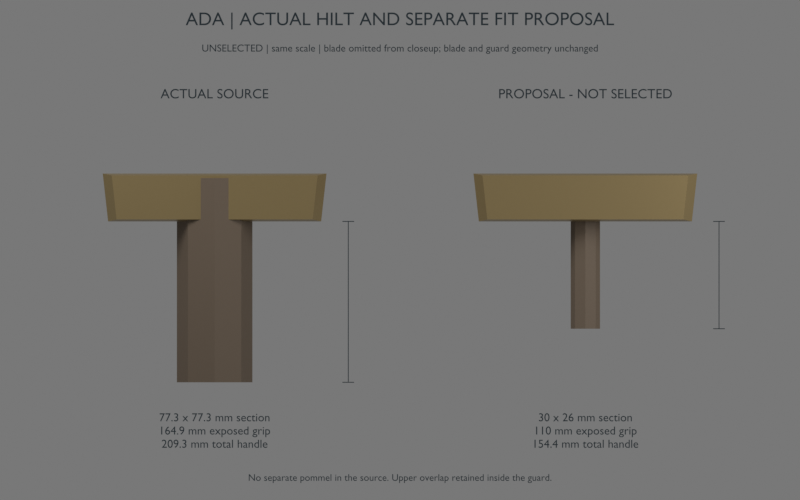 # Source: ada_bw4_hilt_proposal_UNSELECTED_REVIEW.blend  (saved by Blender 5.1.30; exported with 4.5.12 LTS)
import bpy
from mathutils import Matrix  # noqa: F401  (used for matrix-valued properties, if any)

bpy.ops.wm.read_factory_settings(use_empty=True)
scene = bpy.context.scene
scene.name = 'Scene'

# ---- materials (node trees are filled in below, after node groups)
mat_review_grip = bpy.data.materials.new('Review grip')
mat_review_grip.diffuse_color = (0.15, 0.11, 0.075, 1.0)
mat_review_guard = bpy.data.materials.new('Review guard')
mat_review_guard.diffuse_color = (0.35, 0.26, 0.12, 1.0)
mat_review_steel = bpy.data.materials.new('Review steel')
mat_review_steel.diffuse_color = (0.34, 0.39, 0.43, 1.0)
mat_annotation = bpy.data.materials.new('Annotation')
mat_annotation.diffuse_color = (0.035, 0.045, 0.06, 1.0)

# ---- material node trees
mat_review_grip.use_nodes = True; mat_review_grip.node_tree.nodes.clear()
_N = mat_review_grip.node_tree.nodes; _L = mat_review_grip.node_tree.links
n0 = _N.new('ShaderNodeBsdfPrincipled'); n0.name = 'Principled BSDF'; n0.location = (-200, 100)
n0.inputs[0].default_value = (0.15, 0.11, 0.075, 1.0)
n0.inputs[2].default_value = 0.7
n1 = _N.new('ShaderNodeOutputMaterial'); n1.name = 'Material Output'; n1.location = (200, 100)
_L.new(n0.outputs[0], n1.inputs[0])
n1.is_active_output = True
mat_review_guard.use_nodes = True; mat_review_guard.node_tree.nodes.clear()
_N = mat_review_guard.node_tree.nodes; _L = mat_review_guard.node_tree.links
n0 = _N.new('ShaderNodeBsdfPrincipled'); n0.name = 'Principled BSDF'; n0.location = (-200, 100)
n0.inputs[0].default_value = (0.35, 0.26, 0.12, 1.0)
n0.inputs[1].default_value = 0.55
n0.inputs[2].default_value = 0.35
n1 = _N.new('ShaderNodeOutputMaterial'); n1.name = 'Material Output'; n1.location = (200, 100)
_L.new(n0.outputs[0], n1.inputs[0])
n1.is_active_output = True
mat_review_steel.use_nodes = True; mat_review_steel.node_tree.nodes.clear()
_N = mat_review_steel.node_tree.nodes; _L = mat_review_steel.node_tree.links
n0 = _N.new('ShaderNodeBsdfPrincipled'); n0.name = 'Principled BSDF'; n0.location = (-200, 100)
n0.inputs[0].default_value = (0.34, 0.39, 0.43, 1.0)
n0.inputs[1].default_value = 0.6
n0.inputs[2].default_value = 0.28
n1 = _N.new('ShaderNodeOutputMaterial'); n1.name = 'Material Output'; n1.location = (200, 100)
_L.new(n0.outputs[0], n1.inputs[0])
n1.is_active_output = True
mat_annotation.use_nodes = True; mat_annotation.node_tree.nodes.clear()
_N = mat_annotation.node_tree.nodes; _L = mat_annotation.node_tree.links
n0 = _N.new('ShaderNodeEmission'); n0.name = 'Emission'; n0.location = (0, 0)
n0.inputs[0].default_value = (0.018, 0.025, 0.03, 1.0)
n1 = _N.new('ShaderNodeOutputMaterial'); n1.name = 'Material Output'; n1.location = (0, 0)
_L.new(n0.outputs[0], n1.inputs[0])
n1.is_active_output = True

# ---- world
world_neutral_review_world = bpy.data.worlds.new('Neutral review world'); scene.world = world_neutral_review_world
world_neutral_review_world.use_nodes = True; world_neutral_review_world.node_tree.nodes.clear()
_N = world_neutral_review_world.node_tree.nodes; _L = world_neutral_review_world.node_tree.links
n0 = _N.new('ShaderNodeBackground'); n0.name = 'Background'; n0.location = (-200, 100)
n0.inputs[0].default_value = (0.75, 0.75, 0.75, 1.0)
n0.inputs[1].default_value = 0.25
n1 = _N.new('ShaderNodeOutputWorld'); n1.name = 'World Output'; n1.location = (200, 100)
_L.new(n0.outputs[0], n1.inputs[0])
n1.is_active_output = True

# ---- cameras
cam_hilt_comparison_camera = bpy.data.cameras.new('Hilt comparison camera')
cam_hilt_comparison_camera.type = 'ORTHO'
cam_hilt_comparison_camera.ortho_scale = 0.82

# ---- lights
light_key = bpy.data.lights.new('Key', 'AREA')
light_key.energy = 5.0
light_key.shape = 'DISK'
light_key.size = 0.5
light_fill = bpy.data.lights.new('Fill', 'AREA')
light_fill.energy = 2.0
light_fill.shape = 'DISK'
light_fill.size = 0.45

# ---- meshes
me_actual_handle_mesh = bpy.data.meshes.new('Actual_Handle_MESH')
me_actual_handle_mesh.from_pydata([(-0.6211, 0.1001, 0.645), (-0.6097, 0.07277, 0.645), (-0.5824, 0.06144, 0.645), (-0.5551, 0.07277, 0.645), (-0.5437, 0.1001, 0.645), (-0.5551, 0.1274, 0.645), (-0.5824, 0.1388, 0.645), (-0.6097, 0.1274, 0.645), (-0.6211, 0.1001, 0.8543), (-0.6097, 0.07277, 0.8543), (-0.5824, 0.06144, 0.8543), (-0.5551, 0.07277, 0.8543), (-0.5437, 0.1001, 0.8543), (-0.5551, 0.1274, 0.8543), (-0.5824, 0.1388, 0.8543), (-0.6097, 0.1274, 0.8543)], [], [(7, 6, 5, 4, 3, 2, 1, 0), (0, 1, 9, 8), (1, 2, 10, 9), (2, 3, 11, 10), (3, 4, 12, 11), (4, 5, 13, 12), (5, 6, 14, 13), (6, 7, 15, 14), (7, 0, 8, 15), (8, 9, 10, 11, 12, 13, 14, 15)])
me_actual_handle_mesh.materials.append(mat_review_grip)
me_actual_handle_mesh.update()
me_actual_guard_mesh = bpy.data.meshes.new('Actual_Guard_MESH')
me_actual_guard_mesh.from_pydata([(-0.6829, 0.06734, 0.8119), (-0.4819, 0.06734, 0.8119), (-0.4769, 0.06734, 0.8571), (-0.6879, 0.06734, 0.8571), (-0.6916, 0.08008, 0.8099), (-0.4732, 0.08008, 0.8099), (-0.4677, 0.08008, 0.859), (-0.6971, 0.08008, 0.859), (-0.6916, 0.1201, 0.8099), (-0.4732, 0.1201, 0.8099), (-0.4677, 0.1201, 0.859), (-0.6971, 0.1201, 0.859), (-0.6829, 0.1329, 0.8119), (-0.4819, 0.1329, 0.8119), (-0.4769, 0.1329, 0.8571), (-0.6879, 0.1329, 0.8571)], [], [(3, 0, 1, 2), (12, 15, 14, 13), (0, 4, 5, 1), (1, 5, 6, 2), (2, 6, 7, 3), (3, 7, 4, 0), (4, 8, 9, 5), (5, 9, 10, 6), (6, 10, 11, 7), (7, 11, 8, 4), (8, 12, 13, 9), (9, 13, 14, 10), (10, 14, 15, 11), (11, 15, 12, 8)])
me_actual_guard_mesh.materials.append(mat_review_guard)
me_actual_guard_mesh.update()
me_actual_blade_mesh = bpy.data.meshes.new('Actual_Blade_MESH')
me_actual_blade_mesh.from_pydata([(-0.6414, 0.07826, 0.8821), (-0.5272, 0.07826, 0.8821), (-0.5328, 0.07826, 1.254), (-0.5825, 0.07826, 1.379), (-0.6341, 0.07826, 1.237), (-0.6465, 0.091, 0.8609), (-0.5223, 0.091, 0.8609), (-0.5283, 0.091, 1.265), (-0.5824, 0.091, 1.401), (-0.6385, 0.091, 1.247), (-0.6465, 0.1092, 0.8609), (-0.5223, 0.1092, 0.8609), (-0.5283, 0.1092, 1.265), (-0.5824, 0.1092, 1.401), (-0.6385, 0.1092, 1.247), (-0.6414, 0.1219, 0.8821), (-0.5272, 0.1219, 0.8821), (-0.5328, 0.1219, 1.254), (-0.5825, 0.1219, 1.379), (-0.6341, 0.1219, 1.237)], [], [(4, 0, 1, 2, 3), (15, 19, 18, 17, 16), (0, 5, 6, 1), (1, 6, 7, 2), (2, 7, 8, 3), (3, 8, 9, 4), (4, 9, 5, 0), (5, 10, 11, 6), (6, 11, 12, 7), (7, 12, 13, 8), (8, 13, 14, 9), (9, 14, 10, 5), (10, 15, 16, 11), (11, 16, 17, 12), (12, 17, 18, 13), (13, 18, 19, 14), (14, 19, 15, 10)])
me_actual_blade_mesh.materials.append(mat_review_steel)
me_actual_blade_mesh.update()
me_proposal_handle_mesh = bpy.data.meshes.new('Proposal_Handle_MESH')
me_proposal_handle_mesh.from_pydata([(-0.5974, 0.1001, 0.6999), (-0.593, 0.09091, 0.6999), (-0.5824, 0.0871, 0.6999), (-0.5718, 0.09091, 0.6999), (-0.5674, 0.1001, 0.6999), (-0.5718, 0.1093, 0.6999), (-0.5824, 0.1131, 0.6999), (-0.593, 0.1093, 0.6999), (-0.5974, 0.1001, 0.8543), (-0.593, 0.09091, 0.8543), (-0.5824, 0.0871, 0.8543), (-0.5718, 0.09091, 0.8543), (-0.5674, 0.1001, 0.8543), (-0.5718, 0.1093, 0.8543), (-0.5824, 0.1131, 0.8543), (-0.593, 0.1093, 0.8543)], [], [(7, 6, 5, 4, 3, 2, 1, 0), (0, 1, 9, 8), (1, 2, 10, 9), (2, 3, 11, 10), (3, 4, 12, 11), (4, 5, 13, 12), (5, 6, 14, 13), (6, 7, 15, 14), (7, 0, 8, 15), (8, 9, 10, 11, 12, 13, 14, 15)])
me_proposal_handle_mesh.materials.append(mat_review_grip)
me_proposal_handle_mesh.update()
me_proposal_guard_mesh = bpy.data.meshes.new('Proposal_Guard_MESH')
me_proposal_guard_mesh.from_pydata([(-0.6829, 0.06734, 0.8119), (-0.4819, 0.06734, 0.8119), (-0.4769, 0.06734, 0.8571), (-0.6879, 0.06734, 0.8571), (-0.6916, 0.08008, 0.8099), (-0.4732, 0.08008, 0.8099), (-0.4677, 0.08008, 0.859), (-0.6971, 0.08008, 0.859), (-0.6916, 0.1201, 0.8099), (-0.4732, 0.1201, 0.8099), (-0.4677, 0.1201, 0.859), (-0.6971, 0.1201, 0.859), (-0.6829, 0.1329, 0.8119), (-0.4819, 0.1329, 0.8119), (-0.4769, 0.1329, 0.8571), (-0.6879, 0.1329, 0.8571)], [], [(3, 0, 1, 2), (12, 15, 14, 13), (0, 4, 5, 1), (1, 5, 6, 2), (2, 6, 7, 3), (3, 7, 4, 0), (4, 8, 9, 5), (5, 9, 10, 6), (6, 10, 11, 7), (7, 11, 8, 4), (8, 12, 13, 9), (9, 13, 14, 10), (10, 14, 15, 11), (11, 15, 12, 8)])
me_proposal_guard_mesh.materials.append(mat_review_guard)
me_proposal_guard_mesh.update()
me_proposal_blade_mesh = bpy.data.meshes.new('Proposal_Blade_MESH')
me_proposal_blade_mesh.from_pydata([(-0.6414, 0.07826, 0.8821), (-0.5272, 0.07826, 0.8821), (-0.5328, 0.07826, 1.254), (-0.5825, 0.07826, 1.379), (-0.6341, 0.07826, 1.237), (-0.6465, 0.091, 0.8609), (-0.5223, 0.091, 0.8609), (-0.5283, 0.091, 1.265), (-0.5824, 0.091, 1.401), (-0.6385, 0.091, 1.247), (-0.6465, 0.1092, 0.8609), (-0.5223, 0.1092, 0.8609), (-0.5283, 0.1092, 1.265), (-0.5824, 0.1092, 1.401), (-0.6385, 0.1092, 1.247), (-0.6414, 0.1219, 0.8821), (-0.5272, 0.1219, 0.8821), (-0.5328, 0.1219, 1.254), (-0.5825, 0.1219, 1.379), (-0.6341, 0.1219, 1.237)], [], [(4, 0, 1, 2, 3), (15, 19, 18, 17, 16), (0, 5, 6, 1), (1, 6, 7, 2), (2, 7, 8, 3), (3, 8, 9, 4), (4, 9, 5, 0), (5, 10, 11, 6), (6, 11, 12, 7), (7, 12, 13, 8), (8, 13, 14, 9), (9, 14, 10, 5), (10, 15, 16, 11), (11, 16, 17, 12), (12, 17, 18, 13), (13, 18, 19, 14), (14, 19, 15, 10)])
me_proposal_blade_mesh.materials.append(mat_review_steel)
me_proposal_blade_mesh.update()

# ---- curves / text
txt_label = bpy.data.curves.new('Label', 'FONT')
txt_label.dimensions = '2D'
txt_label.body = 'ADA | ACTUAL HILT AND SEPARATE FIT PROPOSAL'
txt_label.materials.append(mat_annotation)
txt_label.align_x = 'CENTER'
txt_label.size = 0.019
txt_label.space_line = 1.13
txt_label_001 = bpy.data.curves.new('Label.001', 'FONT')
txt_label_001.dimensions = '2D'
txt_label_001.body = 'UNSELECTED | same scale | blade omitted from closeup; blade and guard geometry unchanged'
txt_label_001.materials.append(mat_annotation)
txt_label_001.align_x = 'CENTER'
txt_label_001.size = 0.0105
txt_label_001.space_line = 1.13
txt_label_002 = bpy.data.curves.new('Label.002', 'FONT')
txt_label_002.dimensions = '2D'
txt_label_002.body = 'ACTUAL SOURCE'
txt_label_002.materials.append(mat_annotation)
txt_label_002.align_x = 'CENTER'
txt_label_002.size = 0.014
txt_label_002.space_line = 1.13
txt_label_003 = bpy.data.curves.new('Label.003', 'FONT')
txt_label_003.dimensions = '2D'
txt_label_003.body = 'PROPOSAL - NOT SELECTED'
txt_label_003.materials.append(mat_annotation)
txt_label_003.align_x = 'CENTER'
txt_label_003.size = 0.014
txt_label_003.space_line = 1.13
txt_label_004 = bpy.data.curves.new('Label.004', 'FONT')
txt_label_004.dimensions = '2D'
txt_label_004.body = '77.3 x 77.3 mm section\n164.9 mm exposed grip\n209.3 mm total handle'
txt_label_004.materials.append(mat_annotation)
txt_label_004.align_x = 'CENTER'
txt_label_004.size = 0.012
txt_label_004.space_line = 1.13
txt_label_005 = bpy.data.curves.new('Label.005', 'FONT')
txt_label_005.dimensions = '2D'
txt_label_005.body = '30 x 26 mm section\n110 mm exposed grip\n154.4 mm total handle'
txt_label_005.materials.append(mat_annotation)
txt_label_005.align_x = 'CENTER'
txt_label_005.size = 0.012
txt_label_005.space_line = 1.13
txt_label_006 = bpy.data.curves.new('Label.006', 'FONT')
txt_label_006.dimensions = '2D'
txt_label_006.body = 'No separate pommel in the source. Upper overlap retained inside the guard.'
txt_label_006.materials.append(mat_annotation)
txt_label_006.align_x = 'CENTER'
txt_label_006.size = 0.01
txt_label_006.space_line = 1.13
cu_exposed_grip_dimension = bpy.data.curves.new('Exposed grip dimension', 'CURVE')
cu_exposed_grip_dimension.dimensions = '3D'
_sp = cu_exposed_grip_dimension.splines.new('POLY'); _sp.points.add(1)
_sp.points.foreach_set('co', [-0.053, -0.06, 0.0, 1.0, -0.053, -0.06, 0.1649, 1.0])
cu_exposed_grip_dimension.materials.append(mat_annotation)
cu_exposed_grip_dimension.bevel_resolution = 0
cu_exposed_grip_dimension.bevel_depth = 0.00042
cu_exposed_grip_dimension.fill_mode = 'FULL'
cu_dimension_tick = bpy.data.curves.new('Dimension tick', 'CURVE')
cu_dimension_tick.dimensions = '3D'
_sp = cu_dimension_tick.splines.new('POLY'); _sp.points.add(1)
_sp.points.foreach_set('co', [-0.059, -0.06, 0.0, 1.0, -0.047, -0.06, 0.0, 1.0])
cu_dimension_tick.materials.append(mat_annotation)
cu_dimension_tick.bevel_resolution = 0
cu_dimension_tick.bevel_depth = 0.00042
cu_dimension_tick.fill_mode = 'FULL'
cu_dimension_tick_001 = bpy.data.curves.new('Dimension tick.001', 'CURVE')
cu_dimension_tick_001.dimensions = '3D'
_sp = cu_dimension_tick_001.splines.new('POLY'); _sp.points.add(1)
_sp.points.foreach_set('co', [-0.059, -0.06, 0.1649, 1.0, -0.047, -0.06, 0.1649, 1.0])
cu_dimension_tick_001.materials.append(mat_annotation)
cu_dimension_tick_001.bevel_resolution = 0
cu_dimension_tick_001.bevel_depth = 0.00042
cu_dimension_tick_001.fill_mode = 'FULL'
cu_exposed_grip_dimension_001 = bpy.data.curves.new('Exposed grip dimension.001', 'CURVE')
cu_exposed_grip_dimension_001.dimensions = '3D'
_sp = cu_exposed_grip_dimension_001.splines.new('POLY'); _sp.points.add(1)
_sp.points.foreach_set('co', [0.327, -0.06, 0.0549, 1.0, 0.327, -0.06, 0.1649, 1.0])
cu_exposed_grip_dimension_001.materials.append(mat_annotation)
cu_exposed_grip_dimension_001.bevel_resolution = 0
cu_exposed_grip_dimension_001.bevel_depth = 0.00042
cu_exposed_grip_dimension_001.fill_mode = 'FULL'
cu_dimension_tick_002 = bpy.data.curves.new('Dimension tick.002', 'CURVE')
cu_dimension_tick_002.dimensions = '3D'
_sp = cu_dimension_tick_002.splines.new('POLY'); _sp.points.add(1)
_sp.points.foreach_set('co', [0.321, -0.06, 0.0549, 1.0, 0.333, -0.06, 0.0549, 1.0])
cu_dimension_tick_002.materials.append(mat_annotation)
cu_dimension_tick_002.bevel_resolution = 0
cu_dimension_tick_002.bevel_depth = 0.00042
cu_dimension_tick_002.fill_mode = 'FULL'
cu_dimension_tick_003 = bpy.data.curves.new('Dimension tick.003', 'CURVE')
cu_dimension_tick_003.dimensions = '3D'
_sp = cu_dimension_tick_003.splines.new('POLY'); _sp.points.add(1)
_sp.points.foreach_set('co', [0.321, -0.06, 0.1649, 1.0, 0.333, -0.06, 0.1649, 1.0])
cu_dimension_tick_003.materials.append(mat_annotation)
cu_dimension_tick_003.bevel_resolution = 0
cu_dimension_tick_003.bevel_depth = 0.00042
cu_dimension_tick_003.fill_mode = 'FULL'

# ---- objects
ob_actual_displayoffset_only = bpy.data.objects.new('Actual_DisplayOffset_ONLY', None)
ob_actual_handle = bpy.data.objects.new('Actual_Handle', me_actual_handle_mesh)
ob_actual_guard = bpy.data.objects.new('Actual_Guard', me_actual_guard_mesh)
ob_actual_blade = bpy.data.objects.new('Actual_Blade', me_actual_blade_mesh)
ob_proposal_displayoffset_only = bpy.data.objects.new('Proposal_DisplayOffset_ONLY', None)
ob_proposal_handle = bpy.data.objects.new('Proposal_Handle', me_proposal_handle_mesh)
ob_proposal_guard = bpy.data.objects.new('Proposal_Guard', me_proposal_guard_mesh)
ob_proposal_blade = bpy.data.objects.new('Proposal_Blade', me_proposal_blade_mesh)
ob_label_ada___actual_hilt_and_se = bpy.data.objects.new('Label_ADA | ACTUAL HILT AND SE', txt_label)
ob_label_unselected_equipment_dec = bpy.data.objects.new('Label_UNSELECTED equipment dec', txt_label_001)
ob_label_actual_source = bpy.data.objects.new('Label_ACTUAL SOURCE', txt_label_002)
ob_label_proposal___not_selected = bpy.data.objects.new('Label_PROPOSAL - NOT SELECTED', txt_label_003)
ob_label_77_3_x_77_3_mm_section_1 = bpy.data.objects.new('Label_77.3 x 77.3 mm section\n1', txt_label_004)
ob_label_30_x_26_mm_section_110_m = bpy.data.objects.new('Label_30 x 26 mm section\n110 m', txt_label_005)
ob_label_no_separate_pommel_in_th = bpy.data.objects.new('Label_No separate pommel in th', txt_label_006)
ob_exposed_grip_dimension = bpy.data.objects.new('Exposed grip dimension', cu_exposed_grip_dimension)
ob_dimension_tick = bpy.data.objects.new('Dimension tick', cu_dimension_tick)
ob_dimension_tick_001 = bpy.data.objects.new('Dimension tick.001', cu_dimension_tick_001)
ob_exposed_grip_dimension_001 = bpy.data.objects.new('Exposed grip dimension.001', cu_exposed_grip_dimension_001)
ob_dimension_tick_002 = bpy.data.objects.new('Dimension tick.002', cu_dimension_tick_002)
ob_dimension_tick_003 = bpy.data.objects.new('Dimension tick.003', cu_dimension_tick_003)
ob_hilt_comparison_camera = bpy.data.objects.new('Hilt comparison camera', cam_hilt_comparison_camera)
ob_key = bpy.data.objects.new('Key', light_key)
ob_fill = bpy.data.objects.new('Fill', light_fill)

# ---- transforms, parenting, visibility, modifiers, constraints
ob_actual_displayoffset_only.location = (0.3924, -0.1001, -0.645)
ob_actual_handle.parent = ob_actual_displayoffset_only
ob_actual_handle.location = (0.0, 0.0, 0.0)
ob_actual_guard.parent = ob_actual_displayoffset_only
ob_actual_guard.location = (0.0, 0.0, 0.0)
ob_actual_blade.parent = ob_actual_displayoffset_only
ob_actual_blade.location = (0.0, 0.0, 0.0)
ob_actual_blade.hide_render = True
ob_proposal_displayoffset_only.location = (0.7724, -0.1001, -0.645)
ob_proposal_handle.parent = ob_proposal_displayoffset_only
ob_proposal_handle.location = (0.0, 0.0, 0.0)
ob_proposal_guard.parent = ob_proposal_displayoffset_only
ob_proposal_guard.location = (0.0, 0.0, 0.0)
ob_proposal_blade.parent = ob_proposal_displayoffset_only
ob_proposal_blade.location = (0.0, 0.0, 0.0)
ob_proposal_blade.hide_render = True
ob_label_ada___actual_hilt_and_se.location = (0.0, -0.12, 0.366)
ob_label_ada___actual_hilt_and_se.rotation_euler = (1.571, 0.0, 0.0)
ob_label_unselected_equipment_dec.location = (0.0, -0.12, 0.339)
ob_label_unselected_equipment_dec.rotation_euler = (1.571, 0.0, 0.0)
ob_label_actual_source.location = (-0.19, -0.12, 0.291)
ob_label_actual_source.rotation_euler = (1.571, 0.0, 0.0)
ob_label_proposal___not_selected.location = (0.19, -0.12, 0.291)
ob_label_proposal___not_selected.rotation_euler = (1.571, 0.0, 0.0)
ob_label_77_3_x_77_3_mm_section_1.location = (-0.19, -0.12, -0.04)
ob_label_77_3_x_77_3_mm_section_1.rotation_euler = (1.571, 0.0, 0.0)
ob_label_30_x_26_mm_section_110_m.location = (0.19, -0.12, -0.04)
ob_label_30_x_26_mm_section_110_m.rotation_euler = (1.571, 0.0, 0.0)
ob_label_no_separate_pommel_in_th.location = (0.0, -0.12, -0.101)
ob_label_no_separate_pommel_in_th.rotation_euler = (1.571, 0.0, 0.0)
ob_exposed_grip_dimension.location = (0.0, 0.0, 0.0)
ob_dimension_tick.location = (0.0, 0.0, 0.0)
ob_dimension_tick_001.location = (0.0, 0.0, 0.0)
ob_exposed_grip_dimension_001.location = (0.0, 0.0, 0.0)
ob_dimension_tick_002.location = (0.0, 0.0, 0.0)
ob_dimension_tick_003.location = (0.0, 0.0, 0.0)
ob_hilt_comparison_camera.location = (0.0, -3.0, 0.135)
ob_hilt_comparison_camera.rotation_euler = (1.571, -0.0, 0.0)
ob_key.location = (-0.5, -0.6, 0.8)
ob_key.rotation_euler = (0.8767, -7.554e-08, -0.6947)
ob_fill.location = (0.6, -0.4, 0.3)
ob_fill.rotation_euler = (1.366, -2.837e-08, 0.9828)

# ---- collection membership
scene.collection.objects.link(ob_actual_displayoffset_only)
scene.collection.objects.link(ob_actual_handle)
scene.collection.objects.link(ob_actual_guard)
scene.collection.objects.link(ob_actual_blade)
scene.collection.objects.link(ob_proposal_displayoffset_only)
scene.collection.objects.link(ob_proposal_handle)
scene.collection.objects.link(ob_proposal_guard)
scene.collection.objects.link(ob_proposal_blade)
scene.collection.objects.link(ob_label_ada___actual_hilt_and_se)
scene.collection.objects.link(ob_label_unselected_equipment_dec)
scene.collection.objects.link(ob_label_actual_source)
scene.collection.objects.link(ob_label_proposal___not_selected)
scene.collection.objects.link(ob_label_77_3_x_77_3_mm_section_1)
scene.collection.objects.link(ob_label_30_x_26_mm_section_110_m)
scene.collection.objects.link(ob_label_no_separate_pommel_in_th)
scene.collection.objects.link(ob_exposed_grip_dimension)
scene.collection.objects.link(ob_dimension_tick)
scene.collection.objects.link(ob_dimension_tick_001)
scene.collection.objects.link(ob_exposed_grip_dimension_001)
scene.collection.objects.link(ob_dimension_tick_002)
scene.collection.objects.link(ob_dimension_tick_003)
scene.collection.objects.link(ob_hilt_comparison_camera)
scene.collection.objects.link(ob_key)
scene.collection.objects.link(ob_fill)

# ---- scene / render settings (as saved in the file)
scene.camera = ob_hilt_comparison_camera
scene.frame_start = 1; scene.frame_end = 250; scene.frame_set(1)
scene.render.engine = 'CYCLES'
scene.render.resolution_x = 1600
scene.render.resolution_y = 1000
scene.render.bake_bias = 0.0
scene.render.bake_samples = 0
scene.cycles.samples = 24
scene.cycles.sampling_pattern = 'TABULATED_SOBOL'
scene.eevee.use_volume_custom_range = False
scene.view_settings.look = 'Medium High Contrast'
scene.view_settings.view_transform = 'Standard'
bpy.context.view_layer.update()
